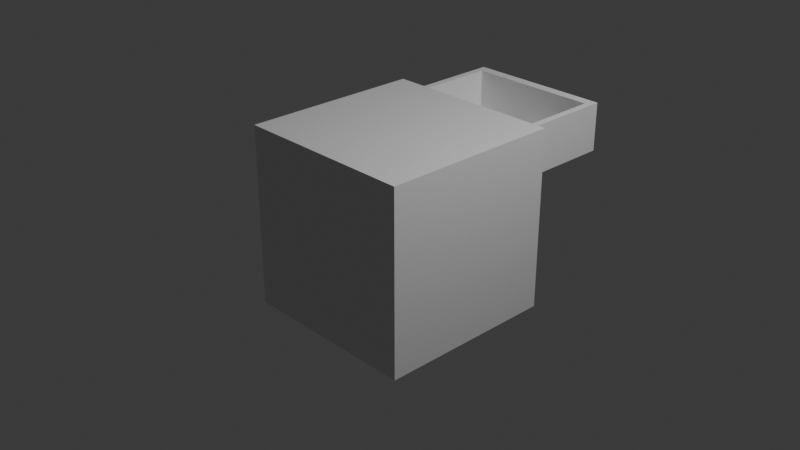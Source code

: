 # Source: Cabinet.blend  (saved by Blender 4.4.32; exported with 4.5.12 LTS)
import bpy
from mathutils import Matrix  # noqa: F401  (used for matrix-valued properties, if any)

bpy.ops.wm.read_factory_settings(use_empty=True)
scene = bpy.context.scene
scene.name = 'Scene'

# ---- collections
col_collection = bpy.data.collections.new('Collection'); scene.collection.children.link(col_collection)

# ---- materials (node trees are filled in below, after node groups)
mat_material = bpy.data.materials.new('Material')
mat_material.alpha_threshold = 0.0
mat_material.roughness = 0.5
mat_material.line_color = (0.0, 0.0, 0.0, 1.0)

# ---- material node trees
mat_material.use_nodes = True; mat_material.node_tree.nodes.clear()
_N = mat_material.node_tree.nodes; _L = mat_material.node_tree.links
n0 = _N.new('ShaderNodeOutputMaterial'); n0.name = 'Material Output'; n0.location = (300, 300)
n1 = _N.new('ShaderNodeBsdfPrincipled'); n1.name = 'Principled BSDF'; n1.location = (10, 300)
n1.inputs[3].default_value = 1.45
_L.new(n1.outputs[0], n0.inputs[0])
n0.is_active_output = True

# ---- world
world_world = bpy.data.worlds.new('World'); scene.world = world_world
world_world.use_nodes = True; world_world.node_tree.nodes.clear()
_N = world_world.node_tree.nodes; _L = world_world.node_tree.links
n0 = _N.new('ShaderNodeOutputWorld'); n0.name = 'World Output'; n0.location = (300, 300)
n1 = _N.new('ShaderNodeBackground'); n1.name = 'Background'; n1.location = (10, 300)
n1.inputs[0].default_value = (0.05088, 0.05088, 0.05088, 1.0)
_L.new(n1.outputs[0], n0.inputs[0])
n0.is_active_output = True
world_world.color = (0.05088, 0.05088, 0.05088)
world_world.sun_shadow_jitter_overblur = 0.0

# ---- cameras
cam_camera = bpy.data.cameras.new('Camera')
cam_camera.clip_end = 100.0
cam_camera.ortho_scale = 7.314

# ---- lights
light_light = bpy.data.lights.new('Light', 'POINT')
light_light.energy = 1000.0
light_light.shadow_soft_size = 0.1

# ---- meshes
me_cube = bpy.data.meshes.new('Cube')
me_cube.from_pydata([(1.0, 1.0, 1.0), (1.0, 1.0, -1.0), (1.0, -1.0, 1.0), (1.0, -1.0, -1.0), (-1.0, 1.0, 1.0), (-1.0, 1.0, -1.0), (-1.0, -1.0, 1.0), (-1.0, -1.0, -1.0), (1.0, 1.0, 0.3333), (1.0, 1.0, -0.3333), (-1.0, -1.0, -0.3333), (-1.0, -1.0, 0.3333), (1.0, -1.0, 0.3333), (1.0, -1.0, -0.3333), (-1.0, 1.0, 0.3333), (-1.0, 1.0, -0.3333), (-0.8068, 1.0, 0.9356), (0.8068, 1.0, 0.9356), (0.8068, 1.0, 0.3977), (-0.8068, 1.0, 0.3977), (-0.8068, -0.3011, 0.9356), (0.8068, -0.3011, 0.9356), (0.8068, -0.3011, 0.3977), (-0.8068, -0.3011, 0.3977), (-0.8068, 2.08, 0.9356), (0.8068, 2.08, 0.9356), (0.8068, 2.08, 0.3977), (-0.8068, 2.08, 0.3977), (-0.7311, -0.1894, 0.9356), (0.7311, -0.1894, 0.9356), (-0.7311, 1.969, 0.9356), (0.7311, 1.969, 0.9356), (-0.7311, -0.1894, 0.4986), (0.7311, -0.1894, 0.4986), (-0.7311, 1.969, 0.4986), (0.7311, 1.969, 0.4986), (0.8166, 1.0, 0.2722), (0.8166, 1.0, -0.2722), (-0.8166, 1.0, 0.2722), (-0.8166, 1.0, -0.2722), (0.8198, 1.0, -0.9399), (-0.8198, 1.0, -0.9399), (0.8198, 1.0, -0.3934), (-0.8198, 1.0, -0.3934), (-0.1425, 2.08, 0.7142), (0.1425, 2.08, 0.7142), (0.1425, 2.08, 0.6192), (-0.1425, 2.08, 0.6192), (-0.1425, 2.151, 0.7142), (0.1425, 2.151, 0.7142), (0.1425, 2.151, 0.6192), (-0.1425, 2.151, 0.6192), (0.1385, 1.0, 0.04615), (0.1385, 1.0, -0.04615), (-0.1385, 1.0, 0.04615), (-0.1385, 1.0, -0.04615), (0.1341, 1.0, -0.7114), (-0.1341, 1.0, -0.7114), (0.1341, 1.0, -0.622), (-0.1341, 1.0, -0.622), (0.1385, 1.08, 0.04615), (0.1385, 1.08, -0.04615), (-0.1385, 1.08, 0.04615), (-0.1385, 1.08, -0.04615), (0.1341, 1.058, -0.7114), (-0.1341, 1.058, -0.7114), (0.1341, 1.058, -0.622), (-0.1341, 1.058, -0.622)], [], [(0, 4, 6, 2), (12, 2, 6, 11), (11, 6, 4, 14), (5, 1, 3, 7), (8, 0, 2, 12), (14, 4, 16, 19), (1, 5, 41, 40), (14, 8, 36, 38), (1, 9, 13, 3), (9, 8, 12, 13), (7, 10, 15, 5), (10, 11, 14, 15), (3, 13, 10, 7), (13, 12, 11, 10), (18, 19, 23, 22), (0, 8, 18, 17), (4, 0, 17, 16), (8, 14, 19, 18), (22, 23, 27, 26), (17, 18, 22, 21), (19, 16, 20, 23), (16, 17, 21, 20), (27, 24, 44, 47), (21, 22, 26, 25), (23, 20, 24, 27), (20, 21, 29, 28), (30, 28, 32, 34), (21, 25, 31, 29), (25, 24, 30, 31), (24, 20, 28, 30), (32, 33, 35, 34), (31, 30, 34, 35), (29, 31, 35, 33), (28, 29, 33, 32), (38, 36, 52, 54), (15, 14, 38, 39), (8, 9, 37, 36), (9, 15, 39, 37), (41, 43, 59, 57), (9, 1, 40, 42), (15, 9, 42, 43), (5, 15, 43, 41), (47, 44, 48, 51), (24, 25, 45, 44), (26, 27, 47, 46), (25, 26, 46, 45), (51, 48, 49, 50), (44, 45, 49, 48), (46, 47, 51, 50), (45, 46, 50, 49), (53, 55, 63, 61), (39, 38, 54, 55), (37, 39, 55, 53), (36, 37, 53, 52), (56, 57, 65, 64), (40, 41, 57, 56), (43, 42, 58, 59), (42, 40, 56, 58), (63, 62, 60, 61), (52, 53, 61, 60), (54, 52, 60, 62), (55, 54, 62, 63), (65, 67, 66, 64), (59, 58, 66, 67), (58, 56, 64, 66), (57, 59, 67, 65)])
_uv = me_cube.uv_layers.new(name='UVMap')
_uv.uv.foreach_set('vector', [0.625, 0.5, 0.875, 0.5, 0.875, 0.75, 0.625, 0.75, 0.5417, 0.75, 0.625, 0.75, 0.625, 1.0, 0.5417, 1.0, 0.5417, 0.0, 0.625, 0.0, 0.625, 0.25, 0.5417, 0.25, 0.125, 0.5, 0.375, 0.5, 0.375, 0.75, 0.125, 0.75, 0.5417, 0.5, 0.625, 0.5, 0.625, 0.75, 0.5417, 0.75, 0.5417, 0.25, 0.625, 0.25, 0.625, 0.25, 0.5417, 0.25, 0.375, 0.5, 0.125, 0.5, 0.125, 0.5, 0.375, 0.5, 0.5417, 0.25, 0.5417, 0.5, 0.5417, 0.5, 0.5417, 0.25, 0.375, 0.5, 0.4583, 0.5, 0.4583, 0.75, 0.375, 0.75, 0.4583, 0.5, 0.5417, 0.5, 0.5417, 0.75, 0.4583, 0.75, 0.375, 0.0, 0.4583, 0.0, 0.4583, 0.25, 0.375, 0.25, 0.4583, 0.0, 0.5417, 0.0, 0.5417, 0.25, 0.4583, 0.25, 0.375, 0.75, 0.4583, 0.75, 0.4583, 1.0, 0.375, 1.0, 0.4583, 0.75, 0.5417, 0.75, 0.5417, 1.0, 0.4583, 1.0, 0.5417, 0.5, 0.5417, 0.25, 0.5417, 0.25, 0.5417, 0.5, 0.625, 0.5, 0.5417, 0.5, 0.5417, 0.5, 0.625, 0.5, 0.875, 0.5, 0.625, 0.5, 0.625, 0.5, 0.875, 0.5, 0.5417, 0.5, 0.5417, 0.25, 0.5417, 0.25, 0.5417, 0.5, 0.5417, 0.5, 0.5417, 0.25, 0.5417, 0.25, 0.5417, 0.5, 0.625, 0.5, 0.5417, 0.5, 0.5417, 0.5, 0.625, 0.5, 0.5417, 0.25, 0.625, 0.25, 0.625, 0.25, 0.5417, 0.25, 0.875, 0.5, 0.625, 0.5, 0.625, 0.5, 0.875, 0.5, 0.5417, 0.25, 0.625, 0.25, 0.625, 0.25, 0.5417, 0.25, 0.625, 0.5, 0.5417, 0.5, 0.5417, 0.5, 0.625, 0.5, 0.5417, 0.25, 0.625, 0.25, 0.625, 0.25, 0.5417, 0.25, 0.875, 0.5, 0.625, 0.5, 0.625, 0.5, 0.875, 0.5, 0.625, 0.25, 0.625, 0.25, 0.625, 0.25, 0.625, 0.25, 0.625, 0.5, 0.625, 0.5, 0.625, 0.5, 0.625, 0.5, 0.625, 0.5, 0.625, 0.25, 0.625, 0.25, 0.625, 0.5, 0.625, 0.25, 0.625, 0.25, 0.625, 0.25, 0.625, 0.25, 0.875, 0.5, 0.625, 0.5, 0.625, 0.5, 0.875, 0.5, 0.625, 0.5, 0.625, 0.25, 0.625, 0.25, 0.625, 0.5, 0.625, 0.5, 0.625, 0.5, 0.625, 0.5, 0.625, 0.5, 0.875, 0.5, 0.625, 0.5, 0.625, 0.5, 0.875, 0.5, 0.5417, 0.25, 0.5417, 0.5, 0.5417, 0.5, 0.5417, 0.25, 0.4583, 0.25, 0.5417, 0.25, 0.5417, 0.25, 0.4583, 0.25, 0.5417, 0.5, 0.4583, 0.5, 0.4583, 0.5, 0.5417, 0.5, 0.4583, 0.5, 0.4583, 0.25, 0.4583, 0.25, 0.4583, 0.5, 0.375, 0.25, 0.4583, 0.25, 0.4583, 0.25, 0.375, 0.25, 0.4583, 0.5, 0.375, 0.5, 0.375, 0.5, 0.4583, 0.5, 0.4583, 0.25, 0.4583, 0.5, 0.4583, 0.5, 0.4583, 0.25, 0.375, 0.25, 0.4583, 0.25, 0.4583, 0.25, 0.375, 0.25, 0.5417, 0.25, 0.625, 0.25, 0.625, 0.25, 0.5417, 0.25, 0.625, 0.25, 0.625, 0.5, 0.625, 0.5, 0.625, 0.25, 0.5417, 0.5, 0.5417, 0.25, 0.5417, 0.25, 0.5417, 0.5, 0.625, 0.5, 0.5417, 0.5, 0.5417, 0.5, 0.625, 0.5, 0.5417, 0.25, 0.625, 0.25, 0.625, 0.5, 0.5417, 0.5, 0.625, 0.25, 0.625, 0.5, 0.625, 0.5, 0.625, 0.25, 0.5417, 0.5, 0.5417, 0.25, 0.5417, 0.25, 0.5417, 0.5, 0.625, 0.5, 0.5417, 0.5, 0.5417, 0.5, 0.625, 0.5, 0.4583, 0.5, 0.4583, 0.25, 0.4583, 0.25, 0.4583, 0.5, 0.4583, 0.25, 0.5417, 0.25, 0.5417, 0.25, 0.4583, 0.25, 0.4583, 0.5, 0.4583, 0.25, 0.4583, 0.25, 0.4583, 0.5, 0.5417, 0.5, 0.4583, 0.5, 0.4583, 0.5, 0.5417, 0.5, 0.375, 0.5, 0.125, 0.5, 0.125, 0.5, 0.375, 0.5, 0.375, 0.5, 0.125, 0.5, 0.125, 0.5, 0.375, 0.5, 0.4583, 0.25, 0.4583, 0.5, 0.4583, 0.5, 0.4583, 0.25, 0.4583, 0.5, 0.375, 0.5, 0.375, 0.5, 0.4583, 0.5, 0.4583, 0.25, 0.5417, 0.25, 0.5417, 0.5, 0.4583, 0.5, 0.5417, 0.5, 0.4583, 0.5, 0.4583, 0.5, 0.5417, 0.5, 0.5417, 0.25, 0.5417, 0.5, 0.5417, 0.5, 0.5417, 0.25, 0.4583, 0.25, 0.5417, 0.25, 0.5417, 0.25, 0.4583, 0.25, 0.375, 0.25, 0.4583, 0.25, 0.4583, 0.5, 0.375, 0.5, 0.4583, 0.25, 0.4583, 0.5, 0.4583, 0.5, 0.4583, 0.25, 0.4583, 0.5, 0.375, 0.5, 0.375, 0.5, 0.4583, 0.5, 0.375, 0.25, 0.4583, 0.25, 0.4583, 0.25, 0.375, 0.25])
me_cube.materials.append(mat_material)
me_cube.use_mirror_vertex_groups = False
me_cube.update()

# ---- objects
ob_cube = bpy.data.objects.new('Cube', me_cube)
ob_light = bpy.data.objects.new('Light', light_light)
ob_camera = bpy.data.objects.new('Camera', cam_camera)

# ---- transforms, parenting, visibility, modifiers, constraints
ob_cube.location = (0.0, 0.0, 0.0)
ob_cube.lock_rotations_4d = False
ob_cube.empty_display_type = 'ARROWS'
ob_cube.lineart.crease_threshold = 0.0
ob_light.location = (4.076, 1.005, 5.904)
ob_light.rotation_euler = (0.6503, 0.05522, 1.866)
ob_light.lock_rotations_4d = False
ob_light.empty_display_type = 'ARROWS'
ob_light.color = (0.0, 0.0, 0.0, 0.0)
ob_light.lineart.crease_threshold = 0.0
ob_camera.location = (7.359, -6.926, 4.958)
ob_camera.rotation_euler = (1.109, 0.0, 0.8149)
ob_camera.lock_rotations_4d = False
ob_camera.empty_display_type = 'ARROWS'
ob_camera.color = (0.0, 0.0, 0.0, 0.0)
ob_camera.display_type = 'WIRE'
ob_camera.lineart.crease_threshold = 0.0

# ---- collection membership
col_collection.objects.link(ob_cube)
col_collection.objects.link(ob_light)
col_collection.objects.link(ob_camera)

# ---- scene / render settings (as saved in the file)
scene.camera = ob_camera
scene.frame_start = 1; scene.frame_end = 250; scene.frame_set(1)
scene.render.engine = 'BLENDER_EEVEE_NEXT'
bpy.context.view_layer.update()
